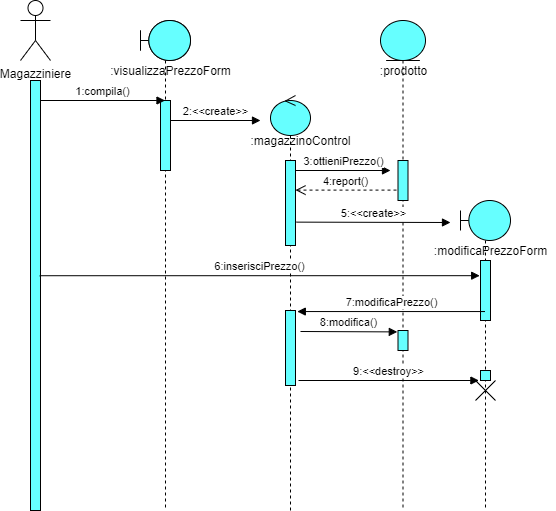

The diagram above was exported from draw.io. Its source (the exported page's mxGraphModel, read from the mxfile embedded in the PNG):
<mxGraphModel dx="1888" dy="568" grid="1" gridSize="10" guides="1" tooltips="1" connect="1" arrows="1" fold="1" page="1" pageScale="1" pageWidth="850" pageHeight="1100" math="0" shadow="0">
  <root>
    <mxCell id="0" />
    <mxCell id="1" parent="0" />
    <mxCell id="HlLBQvK61AQUnWPgm96b-3" value="Magazziniere" style="shape=umlActor;verticalLabelPosition=bottom;verticalAlign=top;html=1;" parent="1" vertex="1">
      <mxGeometry x="-820" y="40" width="30" height="60" as="geometry" />
    </mxCell>
    <mxCell id="HlLBQvK61AQUnWPgm96b-4" value="" style="html=1;points=[];perimeter=orthogonalPerimeter;fillColor=#66FFFF;" parent="1" vertex="1">
      <mxGeometry x="-810" y="120" width="10" height="430" as="geometry" />
    </mxCell>
    <mxCell id="HlLBQvK61AQUnWPgm96b-5" value="" style="shape=umlBoundary;whiteSpace=wrap;html=1;fillColor=#66FFFF;" parent="1" vertex="1">
      <mxGeometry x="-700" y="60" width="50" height="40" as="geometry" />
    </mxCell>
    <mxCell id="HlLBQvK61AQUnWPgm96b-6" value=":visualizzaPrezzoForm" style="text;html=1;align=center;verticalAlign=middle;resizable=0;points=[];autosize=1;" parent="1" vertex="1">
      <mxGeometry x="-740" y="100" width="140" height="20" as="geometry" />
    </mxCell>
    <mxCell id="HlLBQvK61AQUnWPgm96b-7" value="" style="shape=umlLifeline;participant=umlBoundary;perimeter=lifelinePerimeter;whiteSpace=wrap;html=1;container=1;collapsible=0;recursiveResize=0;verticalAlign=top;spacingTop=36;outlineConnect=0;fillColor=#66FFFF;" parent="1" vertex="1">
      <mxGeometry x="-700" y="60" width="50" height="490" as="geometry" />
    </mxCell>
    <mxCell id="HlLBQvK61AQUnWPgm96b-9" value="" style="html=1;points=[];perimeter=orthogonalPerimeter;fillColor=#66FFFF;" parent="HlLBQvK61AQUnWPgm96b-7" vertex="1">
      <mxGeometry x="20" y="80" width="10" height="70" as="geometry" />
    </mxCell>
    <mxCell id="HlLBQvK61AQUnWPgm96b-8" value="1:compila()" style="html=1;verticalAlign=bottom;endArrow=block;" parent="1" target="HlLBQvK61AQUnWPgm96b-7" edge="1">
      <mxGeometry width="80" relative="1" as="geometry">
        <mxPoint x="-800" y="140" as="sourcePoint" />
        <mxPoint x="-720" y="140" as="targetPoint" />
      </mxGeometry>
    </mxCell>
    <mxCell id="HlLBQvK61AQUnWPgm96b-10" value="" style="shape=umlLifeline;participant=umlControl;perimeter=lifelinePerimeter;whiteSpace=wrap;html=1;container=1;collapsible=0;recursiveResize=0;verticalAlign=top;spacingTop=36;outlineConnect=0;fillColor=#66FFFF;" parent="1" vertex="1">
      <mxGeometry x="-570" y="135" width="40" height="415" as="geometry" />
    </mxCell>
    <mxCell id="HlLBQvK61AQUnWPgm96b-14" value="" style="html=1;points=[];perimeter=orthogonalPerimeter;fillColor=#66FFFF;" parent="HlLBQvK61AQUnWPgm96b-10" vertex="1">
      <mxGeometry x="15" y="65" width="10" height="85" as="geometry" />
    </mxCell>
    <mxCell id="otHFUGjj3qC3hwO7YCQq-4" value="" style="html=1;points=[];perimeter=orthogonalPerimeter;fillColor=#66FFFF;" parent="HlLBQvK61AQUnWPgm96b-10" vertex="1">
      <mxGeometry x="15" y="215" width="10" height="75" as="geometry" />
    </mxCell>
    <mxCell id="HlLBQvK61AQUnWPgm96b-11" value="2:&amp;lt;&amp;lt;create&amp;gt;&amp;gt;" style="html=1;verticalAlign=bottom;endArrow=block;" parent="1" edge="1">
      <mxGeometry width="80" relative="1" as="geometry">
        <mxPoint x="-670" y="160" as="sourcePoint" />
        <mxPoint x="-580" y="160" as="targetPoint" />
      </mxGeometry>
    </mxCell>
    <mxCell id="HlLBQvK61AQUnWPgm96b-12" value=":magazzinoControl" style="text;html=1;align=center;verticalAlign=middle;resizable=0;points=[];autosize=1;" parent="1" vertex="1">
      <mxGeometry x="-600" y="170" width="120" height="20" as="geometry" />
    </mxCell>
    <mxCell id="HlLBQvK61AQUnWPgm96b-15" value="" style="shape=umlLifeline;participant=umlEntity;perimeter=lifelinePerimeter;whiteSpace=wrap;html=1;container=1;collapsible=0;recursiveResize=0;verticalAlign=top;spacingTop=36;outlineConnect=0;fillColor=#66FFFF;" parent="1" vertex="1">
      <mxGeometry x="-460" y="60" width="45" height="490" as="geometry" />
    </mxCell>
    <mxCell id="HlLBQvK61AQUnWPgm96b-17" value=":prodotto" style="text;html=1;align=center;verticalAlign=middle;resizable=0;points=[];autosize=1;" parent="HlLBQvK61AQUnWPgm96b-15" vertex="1">
      <mxGeometry x="-7.5" y="40" width="60" height="20" as="geometry" />
    </mxCell>
    <mxCell id="HlLBQvK61AQUnWPgm96b-44" value="" style="html=1;points=[];perimeter=orthogonalPerimeter;fillColor=#66FFFF;" parent="HlLBQvK61AQUnWPgm96b-15" vertex="1">
      <mxGeometry x="17.5" y="140" width="10" height="40" as="geometry" />
    </mxCell>
    <mxCell id="otHFUGjj3qC3hwO7YCQq-5" value="" style="html=1;points=[];perimeter=orthogonalPerimeter;fillColor=#66FFFF;" parent="HlLBQvK61AQUnWPgm96b-15" vertex="1">
      <mxGeometry x="17.5" y="310" width="10" height="20" as="geometry" />
    </mxCell>
    <mxCell id="HlLBQvK61AQUnWPgm96b-16" value="3:ottieniPrezzo()" style="html=1;verticalAlign=bottom;endArrow=block;" parent="1" source="HlLBQvK61AQUnWPgm96b-14" edge="1">
      <mxGeometry width="80" relative="1" as="geometry">
        <mxPoint x="-540" y="210" as="sourcePoint" />
        <mxPoint x="-450" y="210" as="targetPoint" />
      </mxGeometry>
    </mxCell>
    <mxCell id="HlLBQvK61AQUnWPgm96b-19" value="4:report()" style="html=1;verticalAlign=bottom;endArrow=open;dashed=1;endSize=8;exitX=-0.15;exitY=0.74;exitDx=0;exitDy=0;exitPerimeter=0;" parent="1" source="HlLBQvK61AQUnWPgm96b-44" target="HlLBQvK61AQUnWPgm96b-14" edge="1">
      <mxGeometry relative="1" as="geometry">
        <mxPoint x="-425" y="260" as="sourcePoint" />
        <mxPoint x="-520" y="230" as="targetPoint" />
      </mxGeometry>
    </mxCell>
    <mxCell id="HlLBQvK61AQUnWPgm96b-28" value="" style="shape=umlLifeline;participant=umlBoundary;perimeter=lifelinePerimeter;whiteSpace=wrap;html=1;container=1;collapsible=0;recursiveResize=0;verticalAlign=top;spacingTop=36;outlineConnect=0;fillColor=#66FFFF;" parent="1" vertex="1">
      <mxGeometry x="-380" y="240" width="50" height="310" as="geometry" />
    </mxCell>
    <mxCell id="HlLBQvK61AQUnWPgm96b-31" value="" style="html=1;points=[];perimeter=orthogonalPerimeter;fillColor=#66FFFF;" parent="HlLBQvK61AQUnWPgm96b-28" vertex="1">
      <mxGeometry x="20" y="60" width="10" height="60" as="geometry" />
    </mxCell>
    <mxCell id="otHFUGjj3qC3hwO7YCQq-7" value="" style="html=1;points=[];perimeter=orthogonalPerimeter;fillColor=#66FFFF;" parent="HlLBQvK61AQUnWPgm96b-28" vertex="1">
      <mxGeometry x="20" y="170" width="10" height="10" as="geometry" />
    </mxCell>
    <mxCell id="otHFUGjj3qC3hwO7YCQq-9" value="" style="shape=umlDestroy;fillColor=#66FFFF;" parent="HlLBQvK61AQUnWPgm96b-28" vertex="1">
      <mxGeometry x="15" y="180" width="20" height="20" as="geometry" />
    </mxCell>
    <mxCell id="HlLBQvK61AQUnWPgm96b-29" value=":modificaPrezzoForm" style="text;html=1;align=center;verticalAlign=middle;resizable=0;points=[];autosize=1;" parent="1" vertex="1">
      <mxGeometry x="-415" y="280" width="130" height="20" as="geometry" />
    </mxCell>
    <mxCell id="HlLBQvK61AQUnWPgm96b-34" value="5:&amp;lt;&amp;lt;create&amp;gt;&amp;gt;" style="html=1;verticalAlign=bottom;endArrow=block;exitX=1.1;exitY=0.725;exitDx=0;exitDy=0;exitPerimeter=0;" parent="1" source="HlLBQvK61AQUnWPgm96b-14" edge="1">
      <mxGeometry width="80" relative="1" as="geometry">
        <mxPoint x="-230" y="390" as="sourcePoint" />
        <mxPoint x="-390" y="262" as="targetPoint" />
      </mxGeometry>
    </mxCell>
    <mxCell id="HlLBQvK61AQUnWPgm96b-39" value="8:modifica()" style="html=1;verticalAlign=bottom;endArrow=block;entryX=-0.07;entryY=0.07;entryDx=0;entryDy=0;entryPerimeter=0;" parent="1" target="otHFUGjj3qC3hwO7YCQq-5" edge="1">
      <mxGeometry width="80" relative="1" as="geometry">
        <mxPoint x="-540" y="371" as="sourcePoint" />
        <mxPoint x="-410" y="463" as="targetPoint" />
      </mxGeometry>
    </mxCell>
    <mxCell id="HlLBQvK61AQUnWPgm96b-42" value="6:inserisciPrezzo()" style="html=1;verticalAlign=bottom;endArrow=block;exitX=0.92;exitY=0.454;exitDx=0;exitDy=0;exitPerimeter=0;entryX=-0.08;entryY=0.253;entryDx=0;entryDy=0;entryPerimeter=0;" parent="1" source="HlLBQvK61AQUnWPgm96b-4" target="HlLBQvK61AQUnWPgm96b-31" edge="1">
      <mxGeometry width="80" relative="1" as="geometry">
        <mxPoint x="-800" y="350.4" as="sourcePoint" />
        <mxPoint x="-241.2" y="350" as="targetPoint" />
      </mxGeometry>
    </mxCell>
    <mxCell id="HlLBQvK61AQUnWPgm96b-46" value="7:modificaPrezzo()" style="html=1;verticalAlign=bottom;endArrow=block;entryX=1.18;entryY=0.014;entryDx=0;entryDy=0;entryPerimeter=0;" parent="1" source="HlLBQvK61AQUnWPgm96b-28" target="otHFUGjj3qC3hwO7YCQq-4" edge="1">
      <mxGeometry width="80" relative="1" as="geometry">
        <mxPoint x="-390" y="390" as="sourcePoint" />
        <mxPoint x="-520" y="350" as="targetPoint" />
      </mxGeometry>
    </mxCell>
    <mxCell id="otHFUGjj3qC3hwO7YCQq-6" value="9:&amp;lt;&amp;lt;destroy&amp;gt;&amp;gt;" style="html=1;verticalAlign=bottom;endArrow=block;entryX=-0.16;entryY=1;entryDx=0;entryDy=0;entryPerimeter=0;" parent="1" target="otHFUGjj3qC3hwO7YCQq-7" edge="1">
      <mxGeometry width="80" relative="1" as="geometry">
        <mxPoint x="-542" y="420" as="sourcePoint" />
        <mxPoint x="-370" y="416" as="targetPoint" />
      </mxGeometry>
    </mxCell>
  </root>
</mxGraphModel>